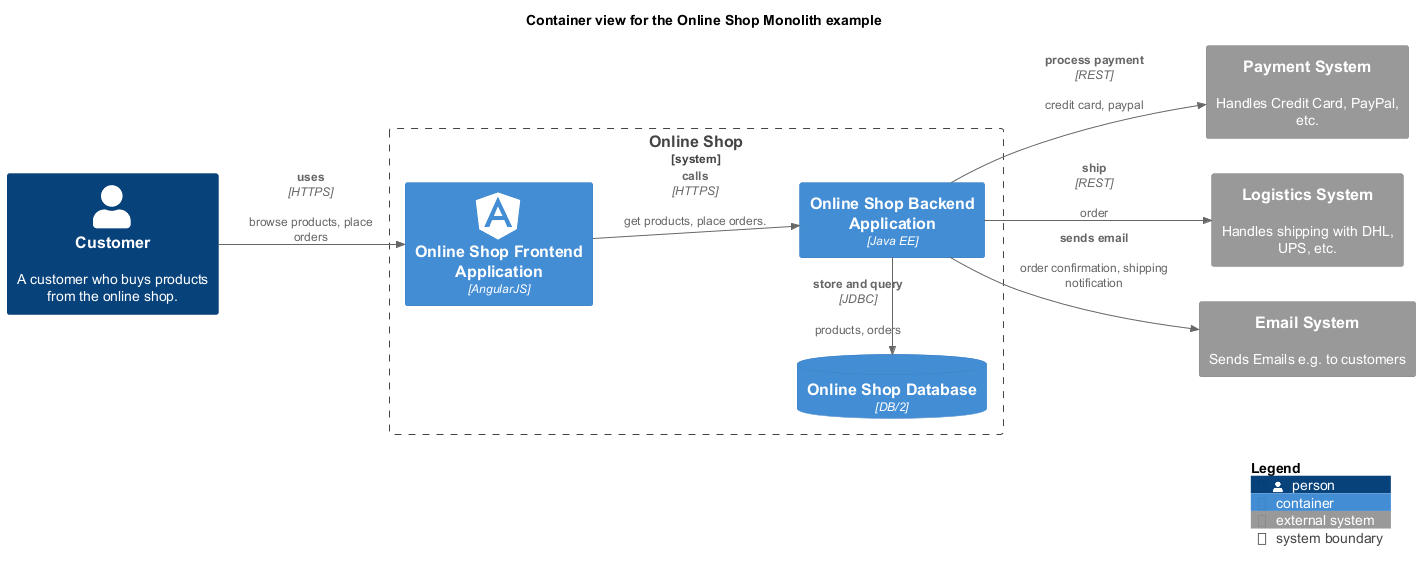

The diagram above was rendered by PlantUML. Its source (embedded in the PNG):
@startuml container-view
!include <C4/C4_Container.puml>
!include <awslib14/AWSCommon>
!include <awslib14/AWSC4Integration>
!include <azure/AzureCommon>
!include <azure/AzureC4Integration>
!include <tupadr3/common>
!include <tupadr3/devicons2/angularjs>
!include <tupadr3/font-awesome-5/java>
LAYOUT_LEFT_RIGHT()
title Container view for the Online Shop Monolith example
Person(softwareDevelopment_architecture_example_monolith_customer, "Customer", $descr="A customer who buys products from the online shop.")
System_Ext(softwareDevelopment_architecture_example_monolith_paymentSystem, "Payment System", $descr="Handles Credit Card, PayPal, etc.")
System_Ext(softwareDevelopment_architecture_example_monolith_logisticsSystem, "Logistics System", $descr="Handles shipping with DHL, UPS, etc.")
System_Ext(softwareDevelopment_architecture_example_monolith_emailSystem, "Email System", $descr="Sends Emails e.g. to customers")
System_Boundary(softwareDevelopment_architecture_example_monolith_onlineShopSystem, "Online Shop") {
  Container(softwareDevelopment_architecture_example_monolith_onlineShopBackend, "Online Shop Backend Application", $techn="Java EE")
  ContainerDb(softwareDevelopment_architecture_example_monolith_onlineShopDb, "Online Shop Database", $techn="DB/2")
  Container(softwareDevelopment_architecture_example_monolith_onlineShopFrontend, "Online Shop Frontend Application", $techn="AngularJS", $sprite="angularjs")
}
Rel(softwareDevelopment_architecture_example_monolith_onlineShopBackend, softwareDevelopment_architecture_example_monolith_emailSystem, "sends email", $descr="order confirmation, shipping notification")
Rel(softwareDevelopment_architecture_example_monolith_onlineShopFrontend, softwareDevelopment_architecture_example_monolith_onlineShopBackend, "calls", $descr="get products, place orders.", $techn="HTTPS")
Rel(softwareDevelopment_architecture_example_monolith_onlineShopBackend, softwareDevelopment_architecture_example_monolith_logisticsSystem, "ship", $descr="order", $techn="REST")
Rel_L(softwareDevelopment_architecture_example_monolith_onlineShopBackend, softwareDevelopment_architecture_example_monolith_onlineShopDb, "store and query", $descr="products, orders", $techn="JDBC")
Rel(softwareDevelopment_architecture_example_monolith_onlineShopBackend, softwareDevelopment_architecture_example_monolith_paymentSystem, "process payment", $descr="credit card, paypal", $techn="REST")
Rel(softwareDevelopment_architecture_example_monolith_customer, softwareDevelopment_architecture_example_monolith_onlineShopFrontend, "uses", $descr="browse products, place orders", $techn="HTTPS")
SHOW_LEGEND()
@enduml